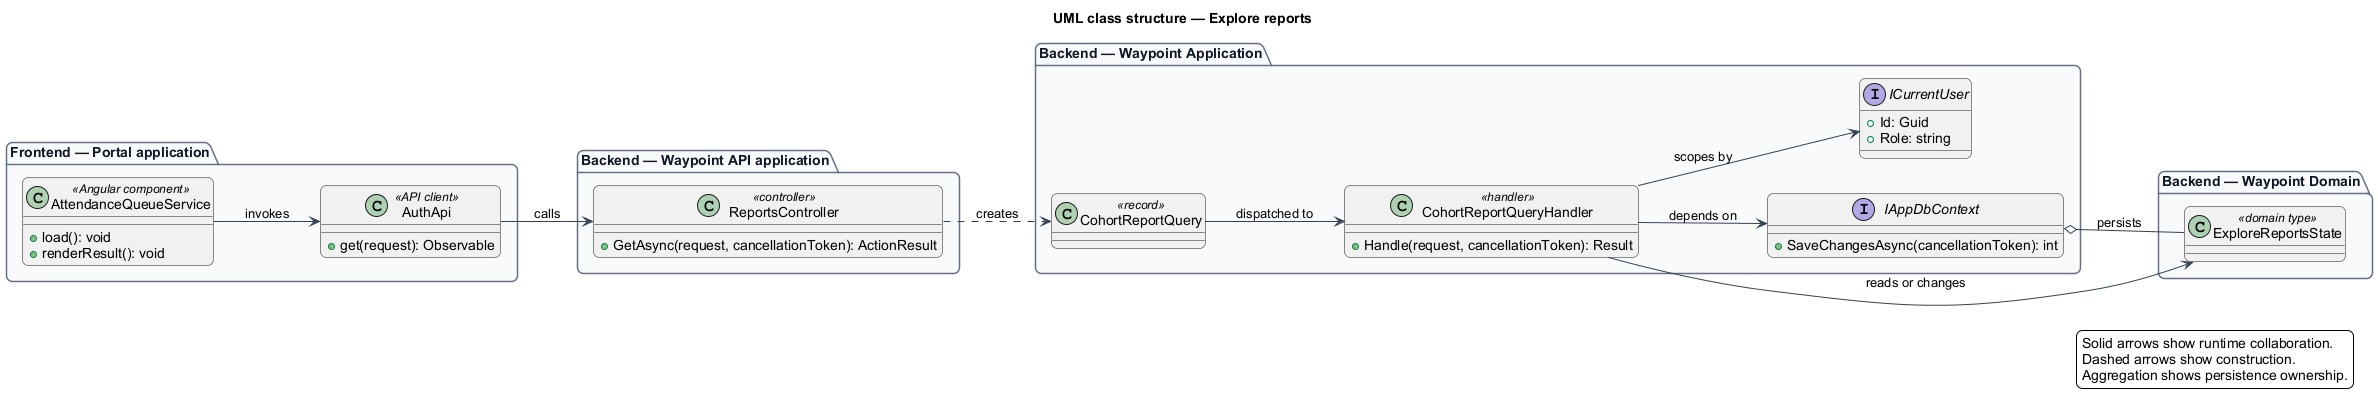

The diagram above was rendered by PlantUML. Its source (embedded in the PNG):
@startuml
left to right direction
title UML class structure — Explore reports
skinparam backgroundColor #FFFFFF
skinparam shadowing false
skinparam roundcorner 12
skinparam defaultFontName Arial
skinparam ArrowColor #344054
skinparam rectangle {
  BorderColor #344054
  FontColor #101828
}
skinparam package {
  BorderColor #667085
  FontColor #101828
  BackgroundColor #F9FAFB
}
package "Frontend — Portal application" {
  class "AttendanceQueueService" as page_AttendanceQueueService <<Angular component>> {
    +load(): void
    +renderResult(): void
  }
  class "AuthApi" as client_AuthApi <<API client>> {
    +get(request): Observable
  }
}
package "Backend — Waypoint API application" {
  class "ReportsController" as controller_ReportsController <<controller>> {
    +GetAsync(request, cancellationToken): ActionResult
  }
}
package "Backend — Waypoint Application" {
  class "CohortReportQuery" as request_CohortReportQuery <<record>>
  class "CohortReportQueryHandler" as handler_CohortReportQueryHandler <<handler>> {
    +Handle(request, cancellationToken): Result
  }
  interface IAppDbContext {
    +SaveChangesAsync(cancellationToken): int
  }
  interface ICurrentUser {
    +Id: Guid
    +Role: string
  }
}
package "Backend — Waypoint Domain" {
  class "ExploreReportsState" as entity_ExploreReportsState <<domain type>>
}
page_AttendanceQueueService --> client_AuthApi : invokes
client_AuthApi --> controller_ReportsController : calls
controller_ReportsController ..> request_CohortReportQuery : creates
request_CohortReportQuery --> handler_CohortReportQueryHandler : dispatched to
handler_CohortReportQueryHandler --> IAppDbContext : depends on
handler_CohortReportQueryHandler --> ICurrentUser : scopes by
handler_CohortReportQueryHandler --> entity_ExploreReportsState : reads or changes
IAppDbContext o-- entity_ExploreReportsState : persists
legend right
  Solid arrows show runtime collaboration.
  Dashed arrows show construction.
  Aggregation shows persistence ownership.
endlegend
@enduml